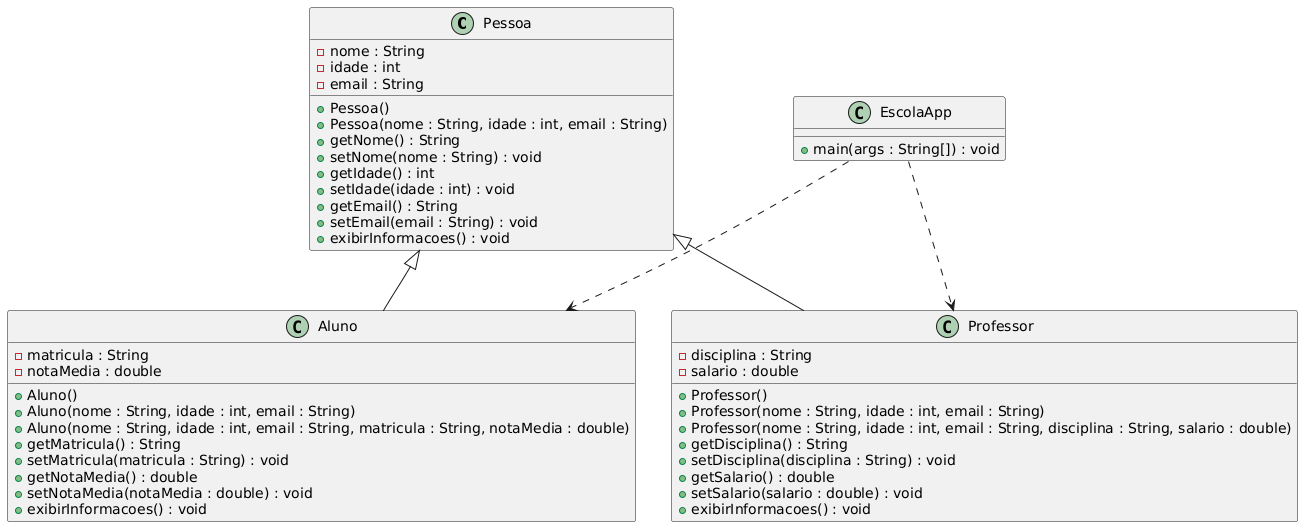

The diagram above was rendered by PlantUML. Its source (embedded in the PNG):
@startuml
class Pessoa {
  - nome : String
  - idade : int
  - email : String

  + Pessoa()
  + Pessoa(nome : String, idade : int, email : String)
  + getNome() : String
  + setNome(nome : String) : void
  + getIdade() : int
  + setIdade(idade : int) : void
  + getEmail() : String
  + setEmail(email : String) : void
  + exibirInformacoes() : void
}

class Aluno {
  - matricula : String
  - notaMedia : double

  + Aluno()
  + Aluno(nome : String, idade : int, email : String)
  + Aluno(nome : String, idade : int, email : String, matricula : String, notaMedia : double)
  + getMatricula() : String
  + setMatricula(matricula : String) : void
  + getNotaMedia() : double
  + setNotaMedia(notaMedia : double) : void
  + exibirInformacoes() : void
}

class Professor {
  - disciplina : String
  - salario : double

  + Professor()
  + Professor(nome : String, idade : int, email : String)
  + Professor(nome : String, idade : int, email : String, disciplina : String, salario : double)
  + getDisciplina() : String
  + setDisciplina(disciplina : String) : void
  + getSalario() : double
  + setSalario(salario : double) : void
  + exibirInformacoes() : void
}

class EscolaApp {
  + main(args : String[]) : void
}

Pessoa <|-- Aluno
Pessoa <|-- Professor
EscolaApp ..> Aluno
EscolaApp ..> Professor
@enduml